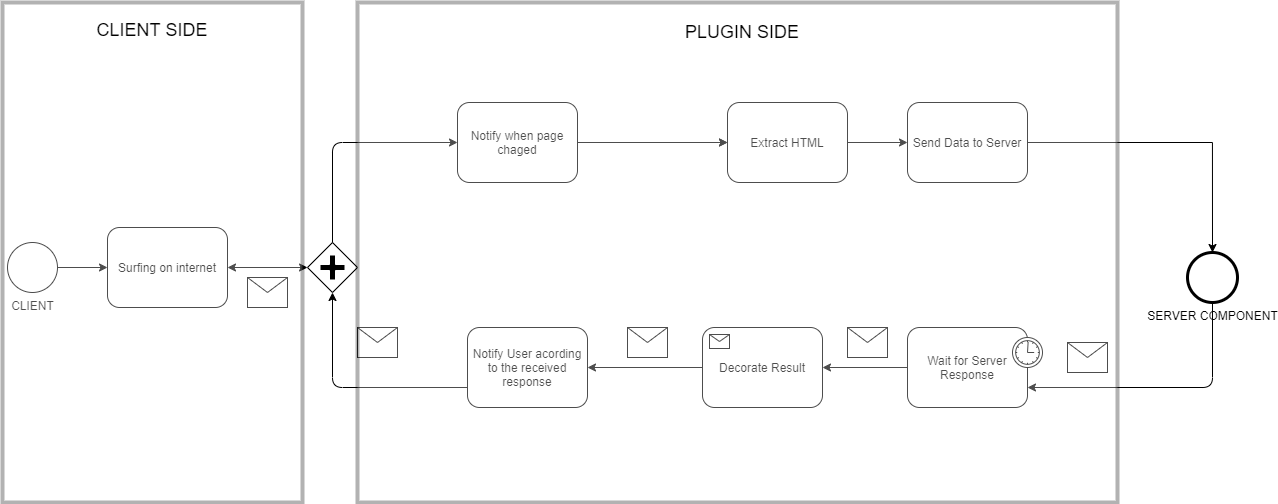

The diagram above was exported from draw.io. Its source (the exported page's mxGraphModel, read from the mxfile embedded in the PNG):
<mxGraphModel dx="1278" dy="580" grid="1" gridSize="10" guides="1" tooltips="1" connect="1" arrows="1" fold="1" page="1" pageScale="1" pageWidth="850" pageHeight="1100" background="#ffffff" math="0" shadow="0">
  <root>
    <mxCell id="0" />
    <mxCell id="1" parent="0" />
    <mxCell id="7a84cebc1def654-1" value="CLIENT" style="shape=mxgraph.bpmn.shape;html=1;verticalLabelPosition=bottom;labelBackgroundColor=#ffffff;verticalAlign=top;perimeter=ellipsePerimeter;outline=standard;symbol=general;" parent="1" vertex="1">
      <mxGeometry x="130" y="390" width="50" height="50" as="geometry" />
    </mxCell>
    <mxCell id="7a84cebc1def654-2" value="Surfing on internet" style="shape=ext;rounded=1;html=1;whiteSpace=wrap;" parent="1" vertex="1">
      <mxGeometry x="230" y="375" width="120" height="80" as="geometry" />
    </mxCell>
    <mxCell id="7a84cebc1def654-14" value="Decorate Result" style="html=1;whiteSpace=wrap;rounded=1;" parent="1" vertex="1">
      <mxGeometry x="825" y="475" width="120" height="80" as="geometry" />
    </mxCell>
    <mxCell id="7a84cebc1def654-15" value="" style="html=1;shape=message;" parent="7a84cebc1def654-14" vertex="1">
      <mxGeometry width="20" height="14" relative="1" as="geometry">
        <mxPoint x="7" y="7" as="offset" />
      </mxGeometry>
    </mxCell>
    <mxCell id="7a84cebc1def654-16" value="Wait for Server Response" style="html=1;whiteSpace=wrap;rounded=1;" parent="1" vertex="1">
      <mxGeometry x="1030" y="475" width="120" height="80" as="geometry" />
    </mxCell>
    <mxCell id="7a84cebc1def654-17" value="" style="shape=mxgraph.bpmn.timer_start;perimeter=ellipsePerimeter;html=1;labelPosition=right;labelBackgroundColor=#ffffff;align=left;" parent="7a84cebc1def654-16" vertex="1">
      <mxGeometry x="1" width="30" height="30" relative="1" as="geometry">
        <mxPoint x="-15" y="10" as="offset" />
      </mxGeometry>
    </mxCell>
    <mxCell id="7a84cebc1def654-26" value="SERVER COMPONENT&lt;br&gt;" style="shape=mxgraph.bpmn.shape;html=1;verticalLabelPosition=bottom;labelBackgroundColor=#ffffff;verticalAlign=top;perimeter=ellipsePerimeter;outline=end;symbol=general;" parent="1" vertex="1">
      <mxGeometry x="1310" y="400.00000000000006" width="50" height="50" as="geometry" />
    </mxCell>
    <mxCell id="7a84cebc1def654-27" value="" style="shape=message;whiteSpace=wrap;html=1;" parent="1" vertex="1">
      <mxGeometry x="1190" y="490" width="40" height="30" as="geometry" />
    </mxCell>
    <mxCell id="7a84cebc1def654-36" style="edgeStyle=orthogonalEdgeStyle;rounded=0;html=1;jettySize=auto;orthogonalLoop=1;" parent="1" source="7a84cebc1def654-1" target="7a84cebc1def654-2" edge="1">
      <mxGeometry relative="1" as="geometry" />
    </mxCell>
    <mxCell id="7a84cebc1def654-43" style="edgeStyle=orthogonalEdgeStyle;rounded=0;html=1;jettySize=auto;orthogonalLoop=1;exitX=1;exitY=0.5;exitDx=0;exitDy=0;entryX=0.5;entryY=0;entryDx=0;entryDy=0;" parent="1" source="E2bbDZrQczvVya0zjPNK-3" target="7a84cebc1def654-26" edge="1">
      <mxGeometry relative="1" as="geometry">
        <mxPoint x="1450" y="290" as="targetPoint" />
        <Array as="points">
          <mxPoint x="1335" y="290" />
        </Array>
        <mxPoint x="1090" y="290" as="sourcePoint" />
      </mxGeometry>
    </mxCell>
    <mxCell id="E2bbDZrQczvVya0zjPNK-1" value="" style="shape=mxgraph.bpmn.shape;html=1;verticalLabelPosition=bottom;labelBackgroundColor=#ffffff;verticalAlign=top;perimeter=rhombusPerimeter;background=gateway;outline=none;symbol=parallelGw;" vertex="1" parent="1">
      <mxGeometry x="430" y="390" width="50" height="50" as="geometry" />
    </mxCell>
    <mxCell id="E2bbDZrQczvVya0zjPNK-3" value="Send Data to Server" style="html=1;whiteSpace=wrap;rounded=1;" vertex="1" parent="1">
      <mxGeometry x="1030" y="250" width="120" height="80" as="geometry" />
    </mxCell>
    <mxCell id="E2bbDZrQczvVya0zjPNK-5" value="" style="endArrow=classic;html=1;entryX=0;entryY=0.5;entryDx=0;entryDy=0;" edge="1" parent="1" source="E2bbDZrQczvVya0zjPNK-2" target="7a84cebc1def654-3">
      <mxGeometry width="50" height="50" relative="1" as="geometry">
        <mxPoint x="650" y="290" as="sourcePoint" />
        <mxPoint x="560" y="230" as="targetPoint" />
      </mxGeometry>
    </mxCell>
    <mxCell id="E2bbDZrQczvVya0zjPNK-6" value="" style="endArrow=classic;html=1;entryX=0;entryY=0.5;entryDx=0;entryDy=0;" edge="1" parent="1" source="7a84cebc1def654-3" target="E2bbDZrQczvVya0zjPNK-3">
      <mxGeometry width="50" height="50" relative="1" as="geometry">
        <mxPoint x="830" y="290" as="sourcePoint" />
        <mxPoint x="560" y="230" as="targetPoint" />
      </mxGeometry>
    </mxCell>
    <mxCell id="E2bbDZrQczvVya0zjPNK-7" value="Notify User acording to the received response" style="shape=ext;rounded=1;html=1;whiteSpace=wrap;" vertex="1" parent="1">
      <mxGeometry x="590" y="475" width="120" height="80" as="geometry" />
    </mxCell>
    <mxCell id="E2bbDZrQczvVya0zjPNK-8" value="" style="endArrow=classic;html=1;exitX=0.5;exitY=1;exitDx=0;exitDy=0;entryX=1;entryY=0.75;entryDx=0;entryDy=0;" edge="1" parent="1" source="7a84cebc1def654-26" target="7a84cebc1def654-16">
      <mxGeometry width="50" height="50" relative="1" as="geometry">
        <mxPoint x="780" y="380" as="sourcePoint" />
        <mxPoint x="1292.4999999999995" y="527.5" as="targetPoint" />
        <Array as="points">
          <mxPoint x="1335" y="535" />
        </Array>
      </mxGeometry>
    </mxCell>
    <mxCell id="E2bbDZrQczvVya0zjPNK-10" value="" style="shape=message;whiteSpace=wrap;html=1;" vertex="1" parent="1">
      <mxGeometry x="970" y="475" width="40" height="30" as="geometry" />
    </mxCell>
    <mxCell id="E2bbDZrQczvVya0zjPNK-11" value="" style="shape=message;whiteSpace=wrap;html=1;" vertex="1" parent="1">
      <mxGeometry x="750" y="475" width="40" height="30" as="geometry" />
    </mxCell>
    <mxCell id="E2bbDZrQczvVya0zjPNK-12" value="" style="endArrow=classic;startArrow=classic;html=1;exitX=1;exitY=0.5;exitDx=0;exitDy=0;entryX=0;entryY=0.5;entryDx=0;entryDy=0;" edge="1" parent="1" source="7a84cebc1def654-2" target="E2bbDZrQczvVya0zjPNK-1">
      <mxGeometry width="50" height="50" relative="1" as="geometry">
        <mxPoint x="600" y="380" as="sourcePoint" />
        <mxPoint x="650" y="330" as="targetPoint" />
      </mxGeometry>
    </mxCell>
    <mxCell id="E2bbDZrQczvVya0zjPNK-13" value="" style="endArrow=classic;html=1;exitX=0.5;exitY=0;exitDx=0;exitDy=0;entryX=0;entryY=0.5;entryDx=0;entryDy=0;" edge="1" parent="1" source="E2bbDZrQczvVya0zjPNK-1" target="E2bbDZrQczvVya0zjPNK-2">
      <mxGeometry width="50" height="50" relative="1" as="geometry">
        <mxPoint x="600" y="380" as="sourcePoint" />
        <mxPoint x="650" y="330" as="targetPoint" />
        <Array as="points">
          <mxPoint x="455" y="290" />
        </Array>
      </mxGeometry>
    </mxCell>
    <mxCell id="E2bbDZrQczvVya0zjPNK-14" value="" style="endArrow=classic;html=1;exitX=0;exitY=0.75;exitDx=0;exitDy=0;entryX=0.5;entryY=1;entryDx=0;entryDy=0;" edge="1" parent="1" source="E2bbDZrQczvVya0zjPNK-7" target="E2bbDZrQczvVya0zjPNK-1">
      <mxGeometry width="50" height="50" relative="1" as="geometry">
        <mxPoint x="600" y="380" as="sourcePoint" />
        <mxPoint x="650" y="330" as="targetPoint" />
        <Array as="points">
          <mxPoint x="455" y="535" />
        </Array>
      </mxGeometry>
    </mxCell>
    <mxCell id="E2bbDZrQczvVya0zjPNK-15" value="" style="endArrow=classic;html=1;exitX=0;exitY=0.5;exitDx=0;exitDy=0;entryX=1;entryY=0.5;entryDx=0;entryDy=0;" edge="1" parent="1" source="7a84cebc1def654-16" target="7a84cebc1def654-14">
      <mxGeometry width="50" height="50" relative="1" as="geometry">
        <mxPoint x="820" y="380" as="sourcePoint" />
        <mxPoint x="870" y="330" as="targetPoint" />
      </mxGeometry>
    </mxCell>
    <mxCell id="E2bbDZrQczvVya0zjPNK-16" value="" style="shape=message;whiteSpace=wrap;html=1;" vertex="1" parent="1">
      <mxGeometry x="480" y="475" width="40" height="30" as="geometry" />
    </mxCell>
    <mxCell id="E2bbDZrQczvVya0zjPNK-17" value="" style="shape=message;whiteSpace=wrap;html=1;" vertex="1" parent="1">
      <mxGeometry x="370" y="425" width="40" height="30" as="geometry" />
    </mxCell>
    <mxCell id="E2bbDZrQczvVya0zjPNK-18" value="" style="endArrow=classic;html=1;exitX=0;exitY=0.5;exitDx=0;exitDy=0;entryX=1;entryY=0.5;entryDx=0;entryDy=0;" edge="1" parent="1" source="7a84cebc1def654-14" target="E2bbDZrQczvVya0zjPNK-7">
      <mxGeometry width="50" height="50" relative="1" as="geometry">
        <mxPoint x="820" y="380" as="sourcePoint" />
        <mxPoint x="870" y="330" as="targetPoint" />
      </mxGeometry>
    </mxCell>
    <mxCell id="7a84cebc1def654-3" value="Extract HTML" style="shape=ext;rounded=1;html=1;whiteSpace=wrap;" parent="1" vertex="1">
      <mxGeometry x="850" y="250" width="120" height="80" as="geometry" />
    </mxCell>
    <mxCell id="E2bbDZrQczvVya0zjPNK-19" value="" style="endArrow=classic;html=1;entryX=0;entryY=0.5;entryDx=0;entryDy=0;" edge="1" parent="1" target="7a84cebc1def654-3">
      <mxGeometry width="50" height="50" relative="1" as="geometry">
        <mxPoint x="830" y="290" as="sourcePoint" />
        <mxPoint x="1030" y="290" as="targetPoint" />
      </mxGeometry>
    </mxCell>
    <mxCell id="E2bbDZrQczvVya0zjPNK-2" value="Notify when page chaged" style="shape=ext;rounded=1;html=1;whiteSpace=wrap;" vertex="1" parent="1">
      <mxGeometry x="580" y="250" width="120" height="80" as="geometry" />
    </mxCell>
    <mxCell id="E2bbDZrQczvVya0zjPNK-21" value="" style="rounded=0;whiteSpace=wrap;html=1;opacity=30;strokeWidth=4;" vertex="1" parent="1">
      <mxGeometry x="125" y="150" width="300" height="500" as="geometry" />
    </mxCell>
    <mxCell id="E2bbDZrQczvVya0zjPNK-22" value="" style="rounded=0;whiteSpace=wrap;html=1;opacity=30;strokeWidth=4;" vertex="1" parent="1">
      <mxGeometry x="480" y="150" width="760" height="500" as="geometry" />
    </mxCell>
    <mxCell id="E2bbDZrQczvVya0zjPNK-23" value="&lt;font style=&quot;font-size: 18px&quot;&gt;CLIENT SIDE&lt;/font&gt;" style="text;html=1;strokeColor=none;fillColor=none;align=center;verticalAlign=middle;whiteSpace=wrap;rounded=0;opacity=30;" vertex="1" parent="1">
      <mxGeometry x="210" y="168" width="130" height="20" as="geometry" />
    </mxCell>
    <mxCell id="E2bbDZrQczvVya0zjPNK-24" value="&lt;font style=&quot;font-size: 18px&quot;&gt;PLUGIN&amp;nbsp;SIDE&lt;/font&gt;" style="text;html=1;strokeColor=none;fillColor=none;align=center;verticalAlign=middle;whiteSpace=wrap;rounded=0;opacity=30;" vertex="1" parent="1">
      <mxGeometry x="800" y="170" width="130" height="20" as="geometry" />
    </mxCell>
  </root>
</mxGraphModel>